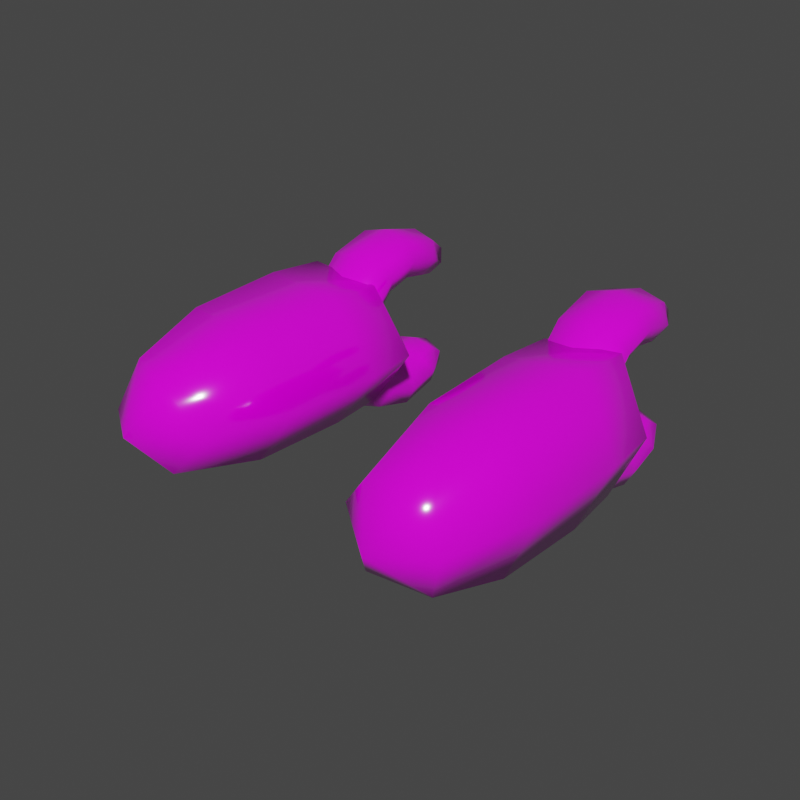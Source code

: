 # Source: blend.blend  (saved by Blender 2.90.8; exported with 4.5.12 LTS)
import bpy
from mathutils import Matrix  # noqa: F401  (used for matrix-valued properties, if any)

bpy.ops.wm.read_factory_settings(use_empty=True)
scene = bpy.context.scene
scene.name = 'Scene'

# ---- collections
col_collection = bpy.data.collections.new('Collection'); scene.collection.children.link(col_collection)

# ---- images (referenced by path relative to the original .blend; pixels are not part of the script)
import os
ASSET_DIR = os.environ.get("B2B_ASSET_DIR", "")  # directory of the original .blend (textures are referenced by path, not embedded)
HERE = os.path.dirname(os.path.abspath(__file__))  # packed textures are extracted next to this script under _unpacked/

def load_image(name, relpath, width, height, colorspace="sRGB"):
    """Load a texture the original file referenced (path relative to the .blend, or extracted next to this script)."""
    p = next((c for c in (os.path.join(HERE, relpath), os.path.join(ASSET_DIR, relpath)) if relpath and os.path.exists(c)), "")
    if p:
        img = bpy.data.images.load(p, check_existing=True)
        img.name = name
    else:  # same state as the original file: an image datablock whose file is absent (Cycles renders it pink)
        img = bpy.data.images.new(name, width, height)
        img.source = "FILE"
        img.filepath = "//" + (relpath or name)
    img.colorspace_settings.name = colorspace
    return img
img_colortexture_png = load_image('colorTexture.png', 'colorTexture.png', 1024, 1024, 'sRGB')

# ---- materials (node trees are filled in below, after node groups)
mat_001 = bpy.data.materials.new('材质.001')
mat_x = bpy.data.materials.new('材质')

# ---- material node trees
mat_001.use_nodes = True; mat_001.node_tree.nodes.clear()
_N = mat_001.node_tree.nodes; _L = mat_001.node_tree.links
n0 = _N.new('ShaderNodeBsdfPrincipled'); n0.name = 'Principled BSDF'; n0.location = (10, 300)
n0.distribution = 'GGX'
n0.subsurface_method = 'BURLEY'
n0.inputs[2].default_value = 0.1156
n0.inputs[3].default_value = 1.45
n0.inputs[13].default_value = 0.9052
n0.inputs[27].default_value = (0.0, 0.0, 0.0, 1.0)
n0.inputs[28].default_value = 1.0
n1 = _N.new('ShaderNodeOutputMaterial'); n1.name = 'Material Output'; n1.location = (300, 300)
n2 = _N.new('ShaderNodeTexImage'); n2.name = '图像纹理'; n2.location = (-391, 197)
n2.image = img_colortexture_png
_L.new(n0.outputs[0], n1.inputs[0])
_L.new(n2.outputs[0], n0.inputs[0])
n1.is_active_output = True
mat_x.use_nodes = True; mat_x.node_tree.nodes.clear()
_N = mat_x.node_tree.nodes; _L = mat_x.node_tree.links
n0 = _N.new('ShaderNodeBsdfPrincipled'); n0.name = 'Principled BSDF'; n0.location = (10, 300)
n0.distribution = 'GGX'
n0.subsurface_method = 'BURLEY'
n0.inputs[2].default_value = 0.1104
n0.inputs[3].default_value = 1.45
n0.inputs[13].default_value = 0.9338
n0.inputs[27].default_value = (0.0, 0.0, 0.0, 1.0)
n0.inputs[28].default_value = 1.0
n1 = _N.new('ShaderNodeOutputMaterial'); n1.name = 'Material Output'; n1.location = (300, 300)
n2 = _N.new('ShaderNodeTexImage'); n2.name = '图像纹理'; n2.location = (-282, 100)
n2.image = img_colortexture_png
_L.new(n0.outputs[0], n1.inputs[0])
_L.new(n2.outputs[0], n0.inputs[0])
n1.is_active_output = True

# ---- world
world_world = bpy.data.worlds.new('World'); scene.world = world_world
world_world.use_nodes = True; world_world.node_tree.nodes.clear()
_N = world_world.node_tree.nodes; _L = world_world.node_tree.links
n0 = _N.new('ShaderNodeOutputWorld'); n0.name = 'World Output'; n0.location = (300, 300)
n1 = _N.new('ShaderNodeBackground'); n1.name = 'Background'; n1.location = (10, 300)
n1.inputs[0].default_value = (0.05088, 0.05088, 0.05088, 1.0)
_L.new(n1.outputs[0], n0.inputs[0])
n0.is_active_output = True
world_world.color = (0.05088, 0.05088, 0.05088)
world_world.use_sun_shadow = False
world_world.sun_shadow_jitter_overblur = 0.0

# ---- meshes
me_002 = bpy.data.meshes.new('柱体.002')
me_002.from_pydata([(0.3381, 0.2024, 0.001392), (0.3381, 1.326, 0.001392), (0.7126, 0.2024, -0.2148), (0.7126, 1.326, -0.2148), (0.7126, 0.2024, 0.2176), (0.7126, 1.326, 0.2176), (0.2133, 0.9799, 0.001392), (0.775, 0.9799, -0.3229), (0.775, 0.9799, 0.3257), (0.4858, 0.133, -0.1753), (0.4858, 1.338, -0.1753), (0.2356, 1.239, 0.001392), (0.7638, 0.5376, -0.3036), (0.7917, 0.133, 0.001392), (0.7917, 1.338, 0.001392), (0.7638, 0.5376, 0.3064), (0.4858, 0.133, 0.178), (0.4858, 1.338, 0.178), (0.2356, 0.5376, 0.001392), (0.7638, 1.239, -0.3036), (0.7638, 1.239, 0.3064), (0.4239, 0.9799, 0.2851), (0.9154, 0.9799, 0.001392), (0.4239, 0.9799, -0.2823), (0.4316, 1.24, -0.2691), (0.9001, 1.24, 0.001392), (0.5878, 1.362, 0.001392), (0.4316, 1.24, 0.2719), (0.5878, -2.002e-07, 0.001392), (0.4316, 0.5308, 0.2719), (0.9001, 0.5308, 0.001392), (0.4316, 0.5308, -0.2691), (0.4558, 1.489, -0.3942), (0.4558, 1.147, -0.1965), (0.4558, 1.147, 0.1988), (0.4558, 1.489, 0.3965), (0.4867, 1.776, 0.2852), (0.4867, 1.776, -0.2829), (0.4558, 1.489, -0.2284), (0.4558, 1.29, -0.1136), (0.4558, 1.29, 0.116), (0.4558, 1.489, 0.2308), (0.4867, 1.69, 0.1858), (0.4867, 1.69, -0.1835), (0.7025, 1.489, -0.3942), (0.7025, 1.147, -0.1965), (0.7025, 1.147, 0.1988), (0.7025, 1.489, 0.3965), (0.6717, 1.776, 0.2852), (0.6717, 1.776, -0.2829), (0.7025, 1.489, -0.2284), (0.7025, 1.29, -0.1136), (0.7025, 1.29, 0.116), (0.7025, 1.489, 0.2308), (0.6717, 1.69, 0.1858), (0.6717, 1.69, -0.1835), (0.4558, 1.292, -0.3398), (0.4558, 1.095, 0.00117), (0.4558, 1.292, 0.3421), (0.4611, 1.678, 0.3525), (0.4611, 1.678, -0.3502), (0.4558, 1.375, -0.1969), (0.4558, 1.26, 0.00117), (0.4558, 1.375, 0.1992), (0.4611, 1.605, 0.2085), (0.4611, 1.605, -0.2061), (0.4096, 1.218, 0.1574), (0.4096, 1.489, 0.3136), (0.4096, 1.489, -0.3113), (0.4096, 1.218, -0.1551), (0.4664, 1.75, 0.2252), (0.4664, 1.75, -0.2229), (0.7025, 1.292, -0.3398), (0.7025, 1.095, 0.001169), (0.7025, 1.292, 0.3421), (0.6972, 1.678, 0.3525), (0.6972, 1.678, -0.3502), (0.7025, 1.375, -0.1969), (0.7025, 1.26, 0.001169), (0.7025, 1.375, 0.1992), (0.6972, 1.605, 0.2085), (0.6972, 1.605, -0.2061), (0.7488, 1.218, 0.1574), (0.7488, 1.489, 0.3136), (0.7488, 1.489, -0.3113), (0.7488, 1.218, -0.1551), (0.692, 1.75, 0.2252), (0.692, 1.75, -0.2229), (0.5792, 1.489, -0.4252), (0.5792, 1.12, -0.212), (0.5792, 1.12, 0.2144), (0.5792, 1.489, 0.4276), (0.5792, 1.807, 0.2833), (0.5792, 1.807, -0.281), (0.5792, 1.489, -0.1974), (0.5792, 1.317, -0.09809), (0.5792, 1.317, 0.1004), (0.5792, 1.489, 0.1997), (0.5792, 1.693, 0.1672), (0.5792, 1.693, -0.1648), (0.4096, 1.333, 0.2707), (0.4096, 1.333, -0.2683), (0.4167, 1.643, 0.2795), (0.4096, 1.178, 0.00117), (0.4167, 1.643, -0.2772), (0.7488, 1.333, 0.2707), (0.7488, 1.333, -0.2683), (0.7416, 1.643, 0.2795), (0.7488, 1.178, 0.00117), (0.7416, 1.643, -0.2772), (0.5792, 1.277, -0.3666), (0.5792, 1.064, 0.00117), (0.5792, 1.277, 0.3689), (0.5792, 1.694, 0.378), (0.5792, 1.694, -0.3757), (0.5792, 1.39, -0.1701), (0.5792, 1.291, 0.001169), (0.5792, 1.39, 0.1724), (0.5792, 1.592, 0.1809), (0.5792, 1.592, -0.1786), (0.5792, 1.788, 0.2037), (0.5792, 1.788, -0.2014), (-0.3381, 0.2024, 0.001392), (-0.3381, 1.326, 0.001392), (-0.7126, 0.2024, -0.2148), (-0.7126, 1.326, -0.2148), (-0.7126, 0.2024, 0.2176), (-0.7126, 1.326, 0.2176), (-0.2133, 0.9799, 0.001392), (-0.775, 0.9799, -0.3229), (-0.775, 0.9799, 0.3257), (-0.4858, 0.133, -0.1753), (-0.4858, 1.338, -0.1753), (-0.2356, 1.239, 0.001392), (-0.7638, 0.5376, -0.3036), (-0.7917, 0.133, 0.001392), (-0.7917, 1.338, 0.001392), (-0.7638, 0.5376, 0.3064), (-0.4858, 0.133, 0.178), (-0.4858, 1.338, 0.178), (-0.2356, 0.5376, 0.001392), (-0.7638, 1.239, -0.3036), (-0.7638, 1.239, 0.3064), (-0.4239, 0.9799, 0.2851), (-0.9154, 0.9799, 0.001392), (-0.4239, 0.9799, -0.2823), (-0.4316, 1.24, -0.2691), (-0.9001, 1.24, 0.001392), (-0.5878, 1.362, 0.001392), (-0.4316, 1.24, 0.2719), (-0.5878, -2.068e-07, 0.001392), (-0.4316, 0.5308, 0.2719), (-0.9001, 0.5308, 0.001392), (-0.4316, 0.5308, -0.2691), (-0.4558, 1.489, -0.3942), (-0.4558, 1.147, -0.1965), (-0.4558, 1.147, 0.1988), (-0.4558, 1.489, 0.3965), (-0.4867, 1.776, 0.2852), (-0.4867, 1.776, -0.2829), (-0.4558, 1.489, -0.2284), (-0.4558, 1.29, -0.1136), (-0.4558, 1.29, 0.116), (-0.4558, 1.489, 0.2308), (-0.4867, 1.69, 0.1858), (-0.4867, 1.69, -0.1835), (-0.7025, 1.489, -0.3942), (-0.7025, 1.147, -0.1965), (-0.7025, 1.147, 0.1988), (-0.7025, 1.489, 0.3965), (-0.6717, 1.776, 0.2852), (-0.6717, 1.776, -0.2829), (-0.7025, 1.489, -0.2284), (-0.7025, 1.29, -0.1136), (-0.7025, 1.29, 0.116), (-0.7025, 1.489, 0.2308), (-0.6717, 1.69, 0.1858), (-0.6717, 1.69, -0.1835), (-0.4558, 1.292, -0.3398), (-0.4558, 1.095, 0.001169), (-0.4558, 1.292, 0.3421), (-0.4611, 1.678, 0.3525), (-0.4611, 1.678, -0.3502), (-0.4558, 1.375, -0.1969), (-0.4558, 1.26, 0.001169), (-0.4558, 1.375, 0.1992), (-0.4611, 1.605, 0.2085), (-0.4611, 1.605, -0.2061), (-0.4096, 1.218, 0.1574), (-0.4096, 1.489, 0.3136), (-0.4096, 1.489, -0.3113), (-0.4096, 1.218, -0.1551), (-0.4664, 1.75, 0.2252), (-0.4664, 1.75, -0.2229), (-0.7025, 1.292, -0.3398), (-0.7025, 1.095, 0.00117), (-0.7025, 1.292, 0.3421), (-0.6972, 1.678, 0.3525), (-0.6972, 1.678, -0.3502), (-0.7025, 1.375, -0.1969), (-0.7025, 1.26, 0.00117), (-0.7025, 1.375, 0.1992), (-0.6972, 1.605, 0.2085), (-0.6972, 1.605, -0.2061), (-0.7488, 1.218, 0.1574), (-0.7488, 1.489, 0.3136), (-0.7488, 1.489, -0.3113), (-0.7488, 1.218, -0.1551), (-0.692, 1.75, 0.2252), (-0.692, 1.75, -0.2229), (-0.5792, 1.489, -0.4252), (-0.5792, 1.12, -0.212), (-0.5792, 1.12, 0.2144), (-0.5792, 1.489, 0.4276), (-0.5792, 1.807, 0.2833), (-0.5792, 1.807, -0.281), (-0.5792, 1.489, -0.1974), (-0.5792, 1.317, -0.09809), (-0.5792, 1.317, 0.1004), (-0.5792, 1.489, 0.1997), (-0.5792, 1.693, 0.1672), (-0.5792, 1.693, -0.1648), (-0.4096, 1.333, 0.2707), (-0.4096, 1.333, -0.2683), (-0.4167, 1.643, 0.2795), (-0.4096, 1.178, 0.00117), (-0.4167, 1.643, -0.2772), (-0.7488, 1.333, 0.2707), (-0.7488, 1.333, -0.2683), (-0.7416, 1.643, 0.2795), (-0.7488, 1.178, 0.00117), (-0.7416, 1.643, -0.2772), (-0.5792, 1.277, -0.3666), (-0.5792, 1.064, 0.00117), (-0.5792, 1.277, 0.3689), (-0.5792, 1.694, 0.378), (-0.5792, 1.694, -0.3757), (-0.5792, 1.39, -0.1701), (-0.5792, 1.291, 0.001169), (-0.5792, 1.39, 0.1724), (-0.5792, 1.592, 0.1809), (-0.5792, 1.592, -0.1786), (-0.5792, 1.788, 0.2037), (-0.5792, 1.788, -0.2014)], [], [(6, 11, 24, 23), (11, 1, 10, 24), (24, 10, 3, 19), (23, 24, 19, 7), (7, 19, 25, 22), (19, 3, 14, 25), (25, 14, 5, 20), (22, 25, 20, 8), (3, 10, 26, 14), (1, 17, 26, 10), (5, 14, 26, 17), (8, 20, 27, 21), (20, 5, 17, 27), (27, 17, 1, 11), (21, 27, 11, 6), (0, 9, 28, 16), (2, 13, 28, 9), (4, 16, 28, 13), (4, 15, 29, 16), (15, 8, 21, 29), (29, 21, 6, 18), (16, 29, 18, 0), (2, 12, 30, 13), (12, 7, 22, 30), (30, 22, 8, 15), (13, 30, 15, 4), (0, 18, 31, 9), (18, 6, 23, 31), (31, 23, 7, 12), (9, 31, 12, 2), (34, 58, 100, 66), (58, 35, 67, 100), (100, 67, 41, 63), (66, 100, 63, 40), (32, 56, 101, 68), (56, 33, 69, 101), (101, 69, 39, 61), (68, 101, 61, 38), (35, 59, 102, 67), (59, 36, 70, 102), (102, 70, 42, 64), (67, 102, 64, 41), (33, 57, 103, 69), (57, 34, 66, 103), (103, 66, 40, 62), (69, 103, 62, 39), (37, 60, 104, 71), (60, 32, 68, 104), (104, 68, 38, 65), (71, 104, 65, 43), (46, 82, 105, 74), (82, 52, 79, 105), (105, 79, 53, 83), (74, 105, 83, 47), (44, 84, 106, 72), (84, 50, 77, 106), (106, 77, 51, 85), (72, 106, 85, 45), (47, 83, 107, 75), (83, 53, 80, 107), (107, 80, 54, 86), (75, 107, 86, 48), (45, 85, 108, 73), (85, 51, 78, 108), (108, 78, 52, 82), (73, 108, 82, 46), (49, 87, 109, 76), (87, 55, 81, 109), (109, 81, 50, 84), (76, 109, 84, 44), (33, 56, 110, 89), (56, 32, 88, 110), (110, 88, 44, 72), (89, 110, 72, 45), (34, 57, 111, 90), (57, 33, 89, 111), (111, 89, 45, 73), (90, 111, 73, 46), (35, 58, 112, 91), (58, 34, 90, 112), (112, 90, 46, 74), (91, 112, 74, 47), (36, 59, 113, 92), (59, 35, 91, 113), (113, 91, 47, 75), (92, 113, 75, 48), (32, 60, 114, 88), (60, 37, 93, 114), (114, 93, 49, 76), (88, 114, 76, 44), (38, 61, 115, 94), (61, 39, 95, 115), (115, 95, 51, 77), (94, 115, 77, 50), (39, 62, 116, 95), (62, 40, 96, 116), (116, 96, 52, 78), (95, 116, 78, 51), (40, 63, 117, 96), (63, 41, 97, 117), (117, 97, 53, 79), (96, 117, 79, 52), (41, 64, 118, 97), (64, 42, 98, 118), (118, 98, 54, 80), (97, 118, 80, 53), (43, 65, 119, 99), (65, 38, 94, 119), (119, 94, 50, 81), (99, 119, 81, 55), (42, 70, 120, 98), (70, 36, 92, 120), (120, 92, 48, 86), (98, 120, 86, 54), (37, 71, 121, 93), (71, 43, 99, 121), (121, 99, 55, 87), (93, 121, 87, 49), (128, 145, 146, 133), (145, 129, 141, 146), (146, 141, 125, 132), (133, 146, 132, 123), (129, 144, 147, 141), (144, 130, 142, 147), (147, 142, 127, 136), (141, 147, 136, 125), (125, 136, 148, 132), (127, 139, 148, 136), (123, 132, 148, 139), (130, 143, 149, 142), (143, 128, 133, 149), (149, 133, 123, 139), (142, 149, 139, 127), (122, 138, 150, 131), (126, 135, 150, 138), (124, 131, 150, 135), (126, 138, 151, 137), (138, 122, 140, 151), (151, 140, 128, 143), (137, 151, 143, 130), (124, 135, 152, 134), (135, 126, 137, 152), (152, 137, 130, 144), (134, 152, 144, 129), (122, 131, 153, 140), (131, 124, 134, 153), (153, 134, 129, 145), (140, 153, 145, 128), (156, 188, 222, 180), (188, 162, 185, 222), (222, 185, 163, 189), (180, 222, 189, 157), (154, 190, 223, 178), (190, 160, 183, 223), (223, 183, 161, 191), (178, 223, 191, 155), (157, 189, 224, 181), (189, 163, 186, 224), (224, 186, 164, 192), (181, 224, 192, 158), (155, 191, 225, 179), (191, 161, 184, 225), (225, 184, 162, 188), (179, 225, 188, 156), (159, 193, 226, 182), (193, 165, 187, 226), (226, 187, 160, 190), (182, 226, 190, 154), (168, 196, 227, 204), (196, 169, 205, 227), (227, 205, 175, 201), (204, 227, 201, 174), (166, 194, 228, 206), (194, 167, 207, 228), (228, 207, 173, 199), (206, 228, 199, 172), (169, 197, 229, 205), (197, 170, 208, 229), (229, 208, 176, 202), (205, 229, 202, 175), (167, 195, 230, 207), (195, 168, 204, 230), (230, 204, 174, 200), (207, 230, 200, 173), (171, 198, 231, 209), (198, 166, 206, 231), (231, 206, 172, 203), (209, 231, 203, 177), (154, 178, 232, 210), (178, 155, 211, 232), (232, 211, 167, 194), (210, 232, 194, 166), (155, 179, 233, 211), (179, 156, 212, 233), (233, 212, 168, 195), (211, 233, 195, 167), (156, 180, 234, 212), (180, 157, 213, 234), (234, 213, 169, 196), (212, 234, 196, 168), (157, 181, 235, 213), (181, 158, 214, 235), (235, 214, 170, 197), (213, 235, 197, 169), (159, 182, 236, 215), (182, 154, 210, 236), (236, 210, 166, 198), (215, 236, 198, 171), (161, 183, 237, 217), (183, 160, 216, 237), (237, 216, 172, 199), (217, 237, 199, 173), (162, 184, 238, 218), (184, 161, 217, 238), (238, 217, 173, 200), (218, 238, 200, 174), (163, 185, 239, 219), (185, 162, 218, 239), (239, 218, 174, 201), (219, 239, 201, 175), (164, 186, 240, 220), (186, 163, 219, 240), (240, 219, 175, 202), (220, 240, 202, 176), (160, 187, 241, 216), (187, 165, 221, 241), (241, 221, 177, 203), (216, 241, 203, 172), (158, 192, 242, 214), (192, 164, 220, 242), (242, 220, 176, 208), (214, 242, 208, 170), (165, 193, 243, 221), (193, 159, 215, 243), (243, 215, 171, 209), (221, 243, 209, 177)])
me_002.polygons.foreach_set('use_smooth', [True] * 236)
me_002.polygons.foreach_set('material_index', [0, 0, 0, 0, 0, 0, 0, 0, 0, 0, 0, 0, 0, 0, 0, 0, 0, 0, 0, 0, 0, 0, 0, 0, 0, 0, 0, 0, 0, 0, 1, 1, 1, 1, 1, 1, 1, 1, 1, 1, 1, 1, 1, 1, 1, 1, 1, 1, 1, 1, 1, 1, 1, 1, 1, 1, 1, 1, 1, 1, 1, 1, 1, 1, 1, 1, 1, 1, 1, 1, 1, 1, 1, 1, 1, 1, 1, 1, 1, 1, 1, 1, 1, 1, 1, 1, 1, 1, 1, 1, 1, 1, 1, 1, 1, 1, 1, 1, 1, 1, 1, 1, 1, 1, 1, 1, 1, 1, 1, 1, 1, 1, 1, 1, 1, 1, 1, 1, 0, 0, 0, 0, 0, 0, 0, 0, 0, 0, 0, 0, 0, 0, 0, 0, 0, 0, 0, 0, 0, 0, 0, 0, 0, 0, 0, 0, 0, 0, 1, 1, 1, 1, 1, 1, 1, 1, 1, 1, 1, 1, 1, 1, 1, 1, 1, 1, 1, 1, 1, 1, 1, 1, 1, 1, 1, 1, 1, 1, 1, 1, 1, 1, 1, 1, 1, 1, 1, 1, 1, 1, 1, 1, 1, 1, 1, 1, 1, 1, 1, 1, 1, 1, 1, 1, 1, 1, 1, 1, 1, 1, 1, 1, 1, 1, 1, 1, 1, 1, 1, 1, 1, 1, 1, 1, 1, 1, 1, 1, 1, 1, 1, 1, 1, 1, 1, 1])
_uv = me_002.uv_layers.new(name='UV 贴图')
_uv.uv.foreach_set('vector', [0.2833, 0.574, 0.2833, 0.5803, 0.2713, 0.5803, 0.2713, 0.574, 0.2833, 0.5803, 0.2833, 0.5836, 0.2713, 0.5836, 0.2713, 0.5803, 0.2713, 0.5803, 0.2713, 0.5836, 0.2594, 0.5836, 0.2594, 0.5803, 0.2713, 0.574, 0.2713, 0.5803, 0.2594, 0.5803, 0.2594, 0.574, 0.2594, 0.574, 0.2594, 0.5803, 0.2475, 0.5803, 0.2475, 0.574, 0.2594, 0.5803, 0.2594, 0.5836, 0.2475, 0.5836, 0.2475, 0.5803, 0.2475, 0.5803, 0.2475, 0.5836, 0.2356, 0.5836, 0.2356, 0.5803, 0.2475, 0.574, 0.2475, 0.5803, 0.2356, 0.5803, 0.2356, 0.574, 0.2445, 0.5214, 0.2371, 0.5343, 0.2296, 0.53, 0.2296, 0.5214, 0.2296, 0.5471, 0.2222, 0.5343, 0.2296, 0.53, 0.2371, 0.5343, 0.2148, 0.5214, 0.2296, 0.5214, 0.2296, 0.53, 0.2222, 0.5343, 0.2356, 0.574, 0.2356, 0.5803, 0.2237, 0.5803, 0.2237, 0.574, 0.2356, 0.5803, 0.2356, 0.5836, 0.2237, 0.5836, 0.2237, 0.5803, 0.2237, 0.5803, 0.2237, 0.5836, 0.2117, 0.5836, 0.2117, 0.5803, 0.2237, 0.574, 0.2237, 0.5803, 0.2117, 0.5803, 0.2117, 0.574, 0.2654, 0.5471, 0.2728, 0.5343, 0.2654, 0.53, 0.2579, 0.5343, 0.2802, 0.5214, 0.2654, 0.5214, 0.2654, 0.53, 0.2728, 0.5343, 0.2505, 0.5214, 0.2579, 0.5343, 0.2654, 0.53, 0.2654, 0.5214, 0.2356, 0.5479, 0.2356, 0.5625, 0.2237, 0.5625, 0.2237, 0.5479, 0.2356, 0.5625, 0.2356, 0.574, 0.2237, 0.574, 0.2237, 0.5625, 0.2237, 0.5625, 0.2237, 0.574, 0.2117, 0.574, 0.2117, 0.5625, 0.2237, 0.5479, 0.2237, 0.5625, 0.2117, 0.5625, 0.2117, 0.5479, 0.2594, 0.5479, 0.2594, 0.5625, 0.2475, 0.5625, 0.2475, 0.5479, 0.2594, 0.5625, 0.2594, 0.574, 0.2475, 0.574, 0.2475, 0.5625, 0.2475, 0.5625, 0.2475, 0.574, 0.2356, 0.574, 0.2356, 0.5625, 0.2475, 0.5479, 0.2475, 0.5625, 0.2356, 0.5625, 0.2356, 0.5479, 0.2833, 0.5479, 0.2833, 0.5625, 0.2713, 0.5625, 0.2713, 0.5479, 0.2833, 0.5625, 0.2833, 0.574, 0.2713, 0.574, 0.2713, 0.5625, 0.2713, 0.5625, 0.2713, 0.574, 0.2594, 0.574, 0.2594, 0.5625, 0.2713, 0.5479, 0.2713, 0.5625, 0.2594, 0.5625, 0.2594, 0.5479, 0.5599, 0.8594, 0.5599, 0.8594, 0.5599, 0.8594, 0.5599, 0.8594, 0.5599, 0.8594, 0.5599, 0.8594, 0.5599, 0.8594, 0.5599, 0.8594, 0.5599, 0.8594, 0.5599, 0.8594, 0.5599, 0.8594, 0.5599, 0.8594, 0.5599, 0.8594, 0.5599, 0.8594, 0.5599, 0.8594, 0.5599, 0.8594, 0.5599, 0.8594, 0.5599, 0.8594, 0.5599, 0.8594, 0.5599, 0.8594, 0.5599, 0.8594, 0.5599, 0.8594, 0.5599, 0.8594, 0.5599, 0.8594, 0.5599, 0.8594, 0.5599, 0.8594, 0.5599, 0.8594, 0.5599, 0.8594, 0.5599, 0.8594, 0.5599, 0.8594, 0.5599, 0.8594, 0.5599, 0.8594, 0.5599, 0.8594, 0.5599, 0.8594, 0.5599, 0.8594, 0.5599, 0.8594, 0.5599, 0.8594, 0.5599, 0.8594, 0.5599, 0.8594, 0.5599, 0.8594, 0.5599, 0.8594, 0.5599, 0.8594, 0.5599, 0.8594, 0.5599, 0.8594, 0.5599, 0.8594, 0.5599, 0.8594, 0.5599, 0.8594, 0.5599, 0.8594, 0.5599, 0.8594, 0.5599, 0.8594, 0.5599, 0.8594, 0.5599, 0.8594, 0.5599, 0.8594, 0.5599, 0.8594, 0.5599, 0.8594, 0.5599, 0.8594, 0.5599, 0.8594, 0.5599, 0.8594, 0.5599, 0.8594, 0.5599, 0.8594, 0.5599, 0.8594, 0.5599, 0.8594, 0.5599, 0.8594, 0.5599, 0.8594, 0.5599, 0.8594, 0.5599, 0.8594, 0.5599, 0.8594, 0.5599, 0.8594, 0.5599, 0.8594, 0.5599, 0.8594, 0.5599, 0.8594, 0.5599, 0.8594, 0.5599, 0.8594, 0.5599, 0.8594, 0.5599, 0.8594, 0.5599, 0.8594, 0.5599, 0.8594, 0.5599, 0.8594, 0.5599, 0.8594, 0.5599, 0.8594, 0.5599, 0.8594, 0.5599, 0.8594, 0.5599, 0.8594, 0.5599, 0.8594, 0.5599, 0.8594, 0.5599, 0.8594, 0.5599, 0.8594, 0.5599, 0.8594, 0.5599, 0.8594, 0.5599, 0.8594, 0.5599, 0.8594, 0.5599, 0.8594, 0.5599, 0.8594, 0.5599, 0.8594, 0.5599, 0.8594, 0.5599, 0.8594, 0.5599, 0.8594, 0.5599, 0.8594, 0.5599, 0.8594, 0.5599, 0.8594, 0.5599, 0.8594, 0.5599, 0.8594, 0.5599, 0.8594, 0.5599, 0.8594, 0.5599, 0.8594, 0.5599, 0.8594, 0.5599, 0.8594, 0.5599, 0.8594, 0.5599, 0.8594, 0.5599, 0.8594, 0.5599, 0.8594, 0.5599, 0.8594, 0.5599, 0.8594, 0.5599, 0.8594, 0.5599, 0.8594, 0.5599, 0.8594, 0.5599, 0.8594, 0.5599, 0.8594, 0.5599, 0.8594, 0.5599, 0.8594, 0.5599, 0.8594, 0.5599, 0.8594, 0.5599, 0.8594, 0.5599, 0.8594, 0.5599, 0.8594, 0.5599, 0.8594, 0.5599, 0.8594, 0.5599, 0.8594, 0.5599, 0.8594, 0.5599, 0.8594, 0.5599, 0.8594, 0.5599, 0.8594, 0.5599, 0.8594, 0.5599, 0.8594, 0.5599, 0.8594, 0.5599, 0.8594, 0.5599, 0.8594, 0.5599, 0.8594, 0.5599, 0.8594, 0.5599, 0.8594, 0.5599, 0.8594, 0.5599, 0.8594, 0.5599, 0.8594, 0.5599, 0.8594, 0.5599, 0.8594, 0.5599, 0.8594, 0.5599, 0.8594, 0.5599, 0.8594, 0.5599, 0.8594, 0.5599, 0.8594, 0.5599, 0.8594, 0.5599, 0.8594, 0.5599, 0.8594, 0.5599, 0.8594, 0.5599, 0.8594, 0.5599, 0.8594, 0.5599, 0.8594, 0.5599, 0.8594, 0.5599, 0.8594, 0.5599, 0.8594, 0.5599, 0.8594, 0.5599, 0.8594, 0.5599, 0.8594, 0.5599, 0.8594, 0.5599, 0.8594, 0.5599, 0.8594, 0.5599, 0.8594, 0.5599, 0.8594, 0.5599, 0.8594, 0.5599, 0.8594, 0.5599, 0.8594, 0.5599, 0.8594, 0.5599, 0.8594, 0.5599, 0.8594, 0.5599, 0.8594, 0.5599, 0.8594, 0.5599, 0.8594, 0.5599, 0.8594, 0.5599, 0.8594, 0.5599, 0.8594, 0.5599, 0.8594, 0.5599, 0.8594, 0.5599, 0.8594, 0.5599, 0.8594, 0.5599, 0.8594, 0.5599, 0.8594, 0.5599, 0.8594, 0.5599, 0.8594, 0.5599, 0.8594, 0.5599, 0.8594, 0.5599, 0.8594, 0.5599, 0.8594, 0.5599, 0.8594, 0.5599, 0.8594, 0.5599, 0.8594, 0.5599, 0.8594, 0.5599, 0.8594, 0.5599, 0.8594, 0.5599, 0.8594, 0.5599, 0.8594, 0.5599, 0.8594, 0.5599, 0.8594, 0.5599, 0.8594, 0.5599, 0.8594, 0.5599, 0.8594, 0.5599, 0.8594, 0.5599, 0.8594, 0.5599, 0.8594, 0.5599, 0.8594, 0.5599, 0.8594, 0.5599, 0.8594, 0.5599, 0.8594, 0.5599, 0.8594, 0.5599, 0.8594, 0.5599, 0.8594, 0.5599, 0.8594, 0.5599, 0.8594, 0.5599, 0.8594, 0.5599, 0.8594, 0.5599, 0.8594, 0.5599, 0.8594, 0.5599, 0.8594, 0.5599, 0.8594, 0.5599, 0.8594, 0.5599, 0.8594, 0.5599, 0.8594, 0.5599, 0.8594, 0.5599, 0.8594, 0.5599, 0.8594, 0.5599, 0.8594, 0.5599, 0.8594, 0.5599, 0.8594, 0.5599, 0.8594, 0.5599, 0.8594, 0.5599, 0.8594, 0.5599, 0.8594, 0.5599, 0.8594, 0.5599, 0.8594, 0.5599, 0.8594, 0.5599, 0.8594, 0.5599, 0.8594, 0.5599, 0.8594, 0.5599, 0.8594, 0.5599, 0.8594, 0.5599, 0.8594, 0.5599, 0.8594, 0.5599, 0.8594, 0.5599, 0.8594, 0.5599, 0.8594, 0.5599, 0.8594, 0.5599, 0.8594, 0.5599, 0.8594, 0.5599, 0.8594, 0.5599, 0.8594, 0.5599, 0.8594, 0.5599, 0.8594, 0.5599, 0.8594, 0.5599, 0.8594, 0.5599, 0.8594, 0.5599, 0.8594, 0.5599, 0.8594, 0.5599, 0.8594, 0.5599, 0.8594, 0.5599, 0.8594, 0.5599, 0.8594, 0.5599, 0.8594, 0.5599, 0.8594, 0.5599, 0.8594, 0.5599, 0.8594, 0.5599, 0.8594, 0.5599, 0.8594, 0.5599, 0.8594, 0.5599, 0.8594, 0.5599, 0.8594, 0.5599, 0.8594, 0.5599, 0.8594, 0.5599, 0.8594, 0.5599, 0.8594, 0.5599, 0.8594, 0.5599, 0.8594, 0.5599, 0.8594, 0.5599, 0.8594, 0.5599, 0.8594, 0.5599, 0.8594, 0.5599, 0.8594, 0.5599, 0.8594, 0.5599, 0.8594, 0.5599, 0.8594, 0.5599, 0.8594, 0.5599, 0.8594, 0.5599, 0.8594, 0.5599, 0.8594, 0.5599, 0.8594, 0.5599, 0.8594, 0.5599, 0.8594, 0.5599, 0.8594, 0.5599, 0.8594, 0.5599, 0.8594, 0.5599, 0.8594, 0.5599, 0.8594, 0.5599, 0.8594, 0.5599, 0.8594, 0.5599, 0.8594, 0.5599, 0.8594, 0.5599, 0.8594, 0.5599, 0.8594, 0.5599, 0.8594, 0.5599, 0.8594, 0.5599, 0.8594, 0.5599, 0.8594, 0.5599, 0.8594, 0.5599, 0.8594, 0.5599, 0.8594, 0.5599, 0.8594, 0.5599, 0.8594, 0.5599, 0.8594, 0.5599, 0.8594, 0.5599, 0.8594, 0.5599, 0.8594, 0.5599, 0.8594, 0.5599, 0.8594, 0.5599, 0.8594, 0.5599, 0.8594, 0.5599, 0.8594, 0.5599, 0.8594, 0.5599, 0.8594, 0.5599, 0.8594, 0.5599, 0.8594, 0.5599, 0.8594, 0.5599, 0.8594, 0.5599, 0.8594, 0.5599, 0.8594, 0.5599, 0.8594, 0.5599, 0.8594, 0.5599, 0.8594, 0.5599, 0.8594, 0.5599, 0.8594, 0.5599, 0.8594, 0.5599, 0.8594, 0.5599, 0.8594, 0.5599, 0.8594, 0.5599, 0.8594, 0.5599, 0.8594, 0.5599, 0.8594, 0.5599, 0.8594, 0.5599, 0.8594, 0.5599, 0.8594, 0.5599, 0.8594, 0.5599, 0.8594, 0.5599, 0.8594, 0.5599, 0.8594, 0.5599, 0.8594, 0.2833, 0.574, 0.2713, 0.574, 0.2713, 0.5803, 0.2833, 0.5803, 0.2713, 0.574, 0.2594, 0.574, 0.2594, 0.5803, 0.2713, 0.5803, 0.2713, 0.5803, 0.2594, 0.5803, 0.2594, 0.5836, 0.2713, 0.5836, 0.2833, 0.5803, 0.2713, 0.5803, 0.2713, 0.5836, 0.2833, 0.5836, 0.2594, 0.574, 0.2475, 0.574, 0.2475, 0.5803, 0.2594, 0.5803, 0.2475, 0.574, 0.2356, 0.574, 0.2356, 0.5803, 0.2475, 0.5803, 0.2475, 0.5803, 0.2356, 0.5803, 0.2356, 0.5836, 0.2475, 0.5836, 0.2594, 0.5803, 0.2475, 0.5803, 0.2475, 0.5836, 0.2594, 0.5836, 0.2445, 0.5214, 0.2296, 0.5214, 0.2296, 0.53, 0.2371, 0.5343, 0.2148, 0.5214, 0.2222, 0.5343, 0.2296, 0.53, 0.2296, 0.5214, 0.2296, 0.5471, 0.2371, 0.5343, 0.2296, 0.53, 0.2222, 0.5343, 0.2356, 0.574, 0.2237, 0.574, 0.2237, 0.5803, 0.2356, 0.5803, 0.2237, 0.574, 0.2117, 0.574, 0.2117, 0.5803, 0.2237, 0.5803, 0.2237, 0.5803, 0.2117, 0.5803, 0.2117, 0.5836, 0.2237, 0.5836, 0.2356, 0.5803, 0.2237, 0.5803, 0.2237, 0.5836, 0.2356, 0.5836, 0.2654, 0.5471, 0.2579, 0.5343, 0.2654, 0.53, 0.2728, 0.5343, 0.2505, 0.5214, 0.2654, 0.5214, 0.2654, 0.53, 0.2579, 0.5343, 0.2802, 0.5214, 0.2728, 0.5343, 0.2654, 0.53, 0.2654, 0.5214, 0.2356, 0.5479, 0.2237, 0.5479, 0.2237, 0.5625, 0.2356, 0.5625, 0.2237, 0.5479, 0.2117, 0.5479, 0.2117, 0.5625, 0.2237, 0.5625, 0.2237, 0.5625, 0.2117, 0.5625, 0.2117, 0.574, 0.2237, 0.574, 0.2356, 0.5625, 0.2237, 0.5625, 0.2237, 0.574, 0.2356, 0.574, 0.2594, 0.5479, 0.2475, 0.5479, 0.2475, 0.5625, 0.2594, 0.5625, 0.2475, 0.5479, 0.2356, 0.5479, 0.2356, 0.5625, 0.2475, 0.5625, 0.2475, 0.5625, 0.2356, 0.5625, 0.2356, 0.574, 0.2475, 0.574, 0.2594, 0.5625, 0.2475, 0.5625, 0.2475, 0.574, 0.2594, 0.574, 0.2833, 0.5479, 0.2713, 0.5479, 0.2713, 0.5625, 0.2833, 0.5625, 0.2713, 0.5479, 0.2594, 0.5479, 0.2594, 0.5625, 0.2713, 0.5625, 0.2713, 0.5625, 0.2594, 0.5625, 0.2594, 0.574, 0.2713, 0.574, 0.2833, 0.5625, 0.2713, 0.5625, 0.2713, 0.574, 0.2833, 0.574, 0.5599, 0.8594, 0.5599, 0.8594, 0.5599, 0.8594, 0.5599, 0.8594, 0.5599, 0.8594, 0.5599, 0.8594, 0.5599, 0.8594, 0.5599, 0.8594, 0.5599, 0.8594, 0.5599, 0.8594, 0.5599, 0.8594, 0.5599, 0.8594, 0.5599, 0.8594, 0.5599, 0.8594, 0.5599, 0.8594, 0.5599, 0.8594, 0.5599, 0.8594, 0.5599, 0.8594, 0.5599, 0.8594, 0.5599, 0.8594, 0.5599, 0.8594, 0.5599, 0.8594, 0.5599, 0.8594, 0.5599, 0.8594, 0.5599, 0.8594, 0.5599, 0.8594, 0.5599, 0.8594, 0.5599, 0.8594, 0.5599, 0.8594, 0.5599, 0.8594, 0.5599, 0.8594, 0.5599, 0.8594, 0.5599, 0.8594, 0.5599, 0.8594, 0.5599, 0.8594, 0.5599, 0.8594, 0.5599, 0.8594, 0.5599, 0.8594, 0.5599, 0.8594, 0.5599, 0.8594, 0.5599, 0.8594, 0.5599, 0.8594, 0.5599, 0.8594, 0.5599, 0.8594, 0.5599, 0.8594, 0.5599, 0.8594, 0.5599, 0.8594, 0.5599, 0.8594, 0.5599, 0.8594, 0.5599, 0.8594, 0.5599, 0.8594, 0.5599, 0.8594, 0.5599, 0.8594, 0.5599, 0.8594, 0.5599, 0.8594, 0.5599, 0.8594, 0.5599, 0.8594, 0.5599, 0.8594, 0.5599, 0.8594, 0.5599, 0.8594, 0.5599, 0.8594, 0.5599, 0.8594, 0.5599, 0.8594, 0.5599, 0.8594, 0.5599, 0.8594, 0.5599, 0.8594, 0.5599, 0.8594, 0.5599, 0.8594, 0.5599, 0.8594, 0.5599, 0.8594, 0.5599, 0.8594, 0.5599, 0.8594, 0.5599, 0.8594, 0.5599, 0.8594, 0.5599, 0.8594, 0.5599, 0.8594, 0.5599, 0.8594, 0.5599, 0.8594, 0.5599, 0.8594, 0.5599, 0.8594, 0.5599, 0.8594, 0.5599, 0.8594, 0.5599, 0.8594, 0.5599, 0.8594, 0.5599, 0.8594, 0.5599, 0.8594, 0.5599, 0.8594, 0.5599, 0.8594, 0.5599, 0.8594, 0.5599, 0.8594, 0.5599, 0.8594, 0.5599, 0.8594, 0.5599, 0.8594, 0.5599, 0.8594, 0.5599, 0.8594, 0.5599, 0.8594, 0.5599, 0.8594, 0.5599, 0.8594, 0.5599, 0.8594, 0.5599, 0.8594, 0.5599, 0.8594, 0.5599, 0.8594, 0.5599, 0.8594, 0.5599, 0.8594, 0.5599, 0.8594, 0.5599, 0.8594, 0.5599, 0.8594, 0.5599, 0.8594, 0.5599, 0.8594, 0.5599, 0.8594, 0.5599, 0.8594, 0.5599, 0.8594, 0.5599, 0.8594, 0.5599, 0.8594, 0.5599, 0.8594, 0.5599, 0.8594, 0.5599, 0.8594, 0.5599, 0.8594, 0.5599, 0.8594, 0.5599, 0.8594, 0.5599, 0.8594, 0.5599, 0.8594, 0.5599, 0.8594, 0.5599, 0.8594, 0.5599, 0.8594, 0.5599, 0.8594, 0.5599, 0.8594, 0.5599, 0.8594, 0.5599, 0.8594, 0.5599, 0.8594, 0.5599, 0.8594, 0.5599, 0.8594, 0.5599, 0.8594, 0.5599, 0.8594, 0.5599, 0.8594, 0.5599, 0.8594, 0.5599, 0.8594, 0.5599, 0.8594, 0.5599, 0.8594, 0.5599, 0.8594, 0.5599, 0.8594, 0.5599, 0.8594, 0.5599, 0.8594, 0.5599, 0.8594, 0.5599, 0.8594, 0.5599, 0.8594, 0.5599, 0.8594, 0.5599, 0.8594, 0.5599, 0.8594, 0.5599, 0.8594, 0.5599, 0.8594, 0.5599, 0.8594, 0.5599, 0.8594, 0.5599, 0.8594, 0.5599, 0.8594, 0.5599, 0.8594, 0.5599, 0.8594, 0.5599, 0.8594, 0.5599, 0.8594, 0.5599, 0.8594, 0.5599, 0.8594, 0.5599, 0.8594, 0.5599, 0.8594, 0.5599, 0.8594, 0.5599, 0.8594, 0.5599, 0.8594, 0.5599, 0.8594, 0.5599, 0.8594, 0.5599, 0.8594, 0.5599, 0.8594, 0.5599, 0.8594, 0.5599, 0.8594, 0.5599, 0.8594, 0.5599, 0.8594, 0.5599, 0.8594, 0.5599, 0.8594, 0.5599, 0.8594, 0.5599, 0.8594, 0.5599, 0.8594, 0.5599, 0.8594, 0.5599, 0.8594, 0.5599, 0.8594, 0.5599, 0.8594, 0.5599, 0.8594, 0.5599, 0.8594, 0.5599, 0.8594, 0.5599, 0.8594, 0.5599, 0.8594, 0.5599, 0.8594, 0.5599, 0.8594, 0.5599, 0.8594, 0.5599, 0.8594, 0.5599, 0.8594, 0.5599, 0.8594, 0.5599, 0.8594, 0.5599, 0.8594, 0.5599, 0.8594, 0.5599, 0.8594, 0.5599, 0.8594, 0.5599, 0.8594, 0.5599, 0.8594, 0.5599, 0.8594, 0.5599, 0.8594, 0.5599, 0.8594, 0.5599, 0.8594, 0.5599, 0.8594, 0.5599, 0.8594, 0.5599, 0.8594, 0.5599, 0.8594, 0.5599, 0.8594, 0.5599, 0.8594, 0.5599, 0.8594, 0.5599, 0.8594, 0.5599, 0.8594, 0.5599, 0.8594, 0.5599, 0.8594, 0.5599, 0.8594, 0.5599, 0.8594, 0.5599, 0.8594, 0.5599, 0.8594, 0.5599, 0.8594, 0.5599, 0.8594, 0.5599, 0.8594, 0.5599, 0.8594, 0.5599, 0.8594, 0.5599, 0.8594, 0.5599, 0.8594, 0.5599, 0.8594, 0.5599, 0.8594, 0.5599, 0.8594, 0.5599, 0.8594, 0.5599, 0.8594, 0.5599, 0.8594, 0.5599, 0.8594, 0.5599, 0.8594, 0.5599, 0.8594, 0.5599, 0.8594, 0.5599, 0.8594, 0.5599, 0.8594, 0.5599, 0.8594, 0.5599, 0.8594, 0.5599, 0.8594, 0.5599, 0.8594, 0.5599, 0.8594, 0.5599, 0.8594, 0.5599, 0.8594, 0.5599, 0.8594, 0.5599, 0.8594, 0.5599, 0.8594, 0.5599, 0.8594, 0.5599, 0.8594, 0.5599, 0.8594, 0.5599, 0.8594, 0.5599, 0.8594, 0.5599, 0.8594, 0.5599, 0.8594, 0.5599, 0.8594, 0.5599, 0.8594, 0.5599, 0.8594, 0.5599, 0.8594, 0.5599, 0.8594, 0.5599, 0.8594, 0.5599, 0.8594, 0.5599, 0.8594, 0.5599, 0.8594, 0.5599, 0.8594, 0.5599, 0.8594, 0.5599, 0.8594, 0.5599, 0.8594, 0.5599, 0.8594, 0.5599, 0.8594, 0.5599, 0.8594, 0.5599, 0.8594, 0.5599, 0.8594, 0.5599, 0.8594, 0.5599, 0.8594, 0.5599, 0.8594, 0.5599, 0.8594, 0.5599, 0.8594, 0.5599, 0.8594, 0.5599, 0.8594, 0.5599, 0.8594, 0.5599, 0.8594, 0.5599, 0.8594, 0.5599, 0.8594, 0.5599, 0.8594, 0.5599, 0.8594, 0.5599, 0.8594, 0.5599, 0.8594, 0.5599, 0.8594, 0.5599, 0.8594, 0.5599, 0.8594, 0.5599, 0.8594, 0.5599, 0.8594, 0.5599, 0.8594, 0.5599, 0.8594, 0.5599, 0.8594, 0.5599, 0.8594, 0.5599, 0.8594, 0.5599, 0.8594, 0.5599, 0.8594, 0.5599, 0.8594, 0.5599, 0.8594, 0.5599, 0.8594, 0.5599, 0.8594, 0.5599, 0.8594, 0.5599, 0.8594, 0.5599, 0.8594, 0.5599, 0.8594, 0.5599, 0.8594, 0.5599, 0.8594, 0.5599, 0.8594, 0.5599, 0.8594, 0.5599, 0.8594, 0.5599, 0.8594, 0.5599, 0.8594, 0.5599, 0.8594, 0.5599, 0.8594, 0.5599, 0.8594, 0.5599, 0.8594, 0.5599, 0.8594, 0.5599, 0.8594, 0.5599, 0.8594, 0.5599, 0.8594, 0.5599, 0.8594, 0.5599, 0.8594, 0.5599, 0.8594, 0.5599, 0.8594, 0.5599, 0.8594, 0.5599, 0.8594, 0.5599, 0.8594, 0.5599, 0.8594, 0.5599, 0.8594, 0.5599, 0.8594, 0.5599, 0.8594, 0.5599, 0.8594, 0.5599, 0.8594, 0.5599, 0.8594, 0.5599, 0.8594, 0.5599, 0.8594, 0.5599, 0.8594, 0.5599, 0.8594, 0.5599, 0.8594, 0.5599, 0.8594, 0.5599, 0.8594, 0.5599, 0.8594, 0.5599, 0.8594, 0.5599, 0.8594, 0.5599, 0.8594, 0.5599, 0.8594, 0.5599, 0.8594, 0.5599, 0.8594])
me_002.materials.append(mat_001)
me_002.materials.append(mat_x)
me_002.use_remesh_fix_poles = True
me_002.use_remesh_preserve_attributes = False
me_002.use_mirror_vertex_groups = False
me_002.update()
arm_x = bpy.data.armatures.new('骨架')  # bones are not reproduced

# ---- objects
ob_002 = bpy.data.objects.new('柱体.002', me_002)
ob_x = bpy.data.objects.new('骨架', arm_x)

# ---- transforms, parenting, visibility, modifiers, constraints
ob_002.parent = ob_x
ob_002.location = (0.0, 0.0, 0.0)
ob_002.lineart.crease_threshold = 0.0
_vg = ob_002.vertex_groups.new(name='Root')
_vg = ob_002.vertex_groups.new(name='Shooder_R')
_vg = ob_002.vertex_groups.new(name='Arm_R')
_vg.add([0, 1, 2, 3, 4, 5, 6, 7, 8, 9, 10, 11, 12, 13, 14, 15, 16, 17, 18, 19, 20, 21, 22, 23, 24, 25, 26, 27, 28, 29, 30, 31], 1.0, 'REPLACE')
_vg = ob_002.vertex_groups.new(name='Hand_R')
_vg.add([32, 33, 34, 35, 36, 37, 38, 39, 40, 41, 42, 43, 44, 45, 46, 47, 48, 49, 50, 51, 52, 53, 54, 55, 56, 57, 58, 59, 60, 61, 62, 63, 64, 65, 66, 67, 68, 69, 70, 71, 72, 73, 74, 75, 76, 77, 78, 79, 80, 81, 82, 83, 84, 85, 86, 87, 88, 89, 90, 91, 92, 93, 94, 95, 96, 97, 98, 99, 100, 101, 102, 103, 104, 105, 106, 107, 108, 109, 110, 111, 112, 113, 114, 115, 116, 117, 118, 119, 120, 121], 1.0, 'REPLACE')
_vg = ob_002.vertex_groups.new(name='Shooder_L')
_vg = ob_002.vertex_groups.new(name='Arm_L')
_vg.add([122, 123, 124, 125, 126, 127, 128, 129, 130, 131, 132, 133, 134, 135, 136, 137, 138, 139, 140, 141, 142, 143, 144, 145, 146, 147, 148, 149, 150, 151, 152, 153], 1.0, 'REPLACE')
_vg = ob_002.vertex_groups.new(name='Hand_L')
_vg.add([154, 155, 156, 157, 158, 159, 160, 161, 162, 163, 164, 165, 166, 167, 168, 169, 170, 171, 172, 173, 174, 175, 176, 177, 178, 179, 180, 181, 182, 183, 184, 185, 186, 187, 188, 189, 190, 191, 192, 193, 194, 195, 196, 197, 198, 199, 200, 201, 202, 203, 204, 205, 206, 207, 208, 209, 210, 211, 212, 213, 214, 215, 216, 217, 218, 219, 220, 221, 222, 223, 224, 225, 226, 227, 228, 229, 230, 231, 232, 233, 234, 235, 236, 237, 238, 239, 240, 241, 242, 243], 1.0, 'REPLACE')
_m = ob_002.modifiers.new('骨架', 'ARMATURE')
_m = ob_002.modifiers.new('骨架.001', 'ARMATURE')
_m.object = ob_x
ob_x.location = (0.0, 0.0, 0.0)
ob_x.show_in_front = True
ob_x.lineart.crease_threshold = 0.0

# ---- collection membership
col_collection.objects.link(ob_002)
col_collection.objects.link(ob_x)

# ---- scene / render settings (as saved in the file)
scene.frame_start = 1; scene.frame_end = 30; scene.frame_set(9)
scene.render.engine = 'CYCLES'
scene.render.resolution_x = 100
scene.render.resolution_y = 100
scene.render.film_transparent = True
scene.cycles.use_denoising = False
scene.cycles.samples = 128
scene.cycles.sampling_pattern = 'TABULATED_SOBOL'
scene.cycles.use_adaptive_sampling = False
scene.cycles.use_light_tree = False
scene.view_settings.view_transform = 'Filmic'
bpy.context.view_layer.update()

# ---- added for rendering (the .blend has no active camera and no usable light): camera, sun
cam_auto = bpy.data.cameras.new('AutoCamera')
cam_auto.lens = 50.0
cam_auto.sensor_width = 36.0
cam_auto.clip_end = 1000.0
ob_auto_camera = bpy.data.objects.new('AutoCamera', cam_auto)
scene.collection.objects.link(ob_auto_camera)
ob_auto_camera.location = (2.4984, -2.10505, 1.99987)
ob_auto_camera.rotation_euler = (1.09748, -7.21219e-08, 0.694738)
scene.camera = ob_auto_camera
light_auto_sun = bpy.data.lights.new('AutoSun', 'SUN')
light_auto_sun.energy = 3.0
light_auto_sun.angle = 0.0523599
ob_auto_sun = bpy.data.objects.new('AutoSun', light_auto_sun)
scene.collection.objects.link(ob_auto_sun)
ob_auto_sun.rotation_euler = (0.872665, 0.174533, 0.523599)
bpy.context.view_layer.update()
